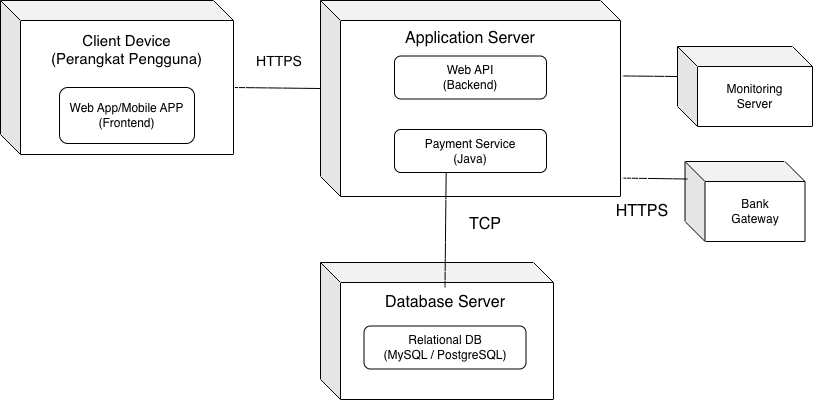

The diagram above was exported from draw.io. Its source (the exported page's mxGraphModel, read from the mxfile embedded in the PNG):
<mxGraphModel dx="1099" dy="882" grid="0" gridSize="10" guides="1" tooltips="1" connect="1" arrows="1" fold="1" page="0" pageScale="1" pageWidth="827" pageHeight="1169" math="0" shadow="0">
  <root>
    <mxCell id="0" />
    <mxCell id="1" parent="0" />
    <mxCell id="yLdJUk9iSMqq_VAy5Kz7-1" parent="1" style="shape=cube;whiteSpace=wrap;html=1;boundedLbl=1;backgroundOutline=1;darkOpacity=0.05;darkOpacity2=0.1;direction=east;strokeColor=default;align=center;verticalAlign=middle;fontFamily=Helvetica;fontSize=12;fontColor=default;fillColor=default;" value="" vertex="1">
      <mxGeometry height="154" width="233" x="-151" y="-66" as="geometry" />
    </mxCell>
    <mxCell id="yLdJUk9iSMqq_VAy5Kz7-3" parent="1" style="text;html=1;whiteSpace=wrap;strokeColor=none;fillColor=none;align=center;verticalAlign=middle;rounded=0;fontSize=15;" value="Client Device (Perangkat Pengguna)" vertex="1">
      <mxGeometry height="27" width="167" x="-108" y="-31" as="geometry" />
    </mxCell>
    <mxCell id="yLdJUk9iSMqq_VAy5Kz7-4" parent="1" style="rounded=1;whiteSpace=wrap;html=1;roundedPerimeter=1;" value="Web App/Mobile APP&lt;div&gt;(Frontend)&lt;/div&gt;" vertex="1">
      <mxGeometry height="56" width="135" x="-92" y="21" as="geometry" />
    </mxCell>
    <mxCell id="yLdJUk9iSMqq_VAy5Kz7-5" parent="1" style="shape=cube;whiteSpace=wrap;html=1;boundedLbl=1;backgroundOutline=1;darkOpacity=0.05;darkOpacity2=0.1;" value="" vertex="1">
      <mxGeometry height="196" width="300" x="169" y="-66" as="geometry" />
    </mxCell>
    <mxCell id="1XQwvvhKtFwt7QsAkmsW-1" parent="1" style="rounded=1;whiteSpace=wrap;html=1;roundedPerimeter=1;" value="Web API&lt;div&gt;(Backend)&lt;/div&gt;" vertex="1">
      <mxGeometry height="43" width="152" x="243" y="-10.5" as="geometry" />
    </mxCell>
    <mxCell id="1XQwvvhKtFwt7QsAkmsW-2" parent="1" style="text;html=1;whiteSpace=wrap;strokeColor=none;fillColor=none;align=center;verticalAlign=middle;rounded=0;fontSize=16;" value="Application Server" vertex="1">
      <mxGeometry height="30" width="148" x="245" y="-43" as="geometry" />
    </mxCell>
    <mxCell id="1XQwvvhKtFwt7QsAkmsW-3" parent="1" style="rounded=1;whiteSpace=wrap;html=1;roundedPerimeter=1;" value="Payment Service&lt;div&gt;(Java)&lt;/div&gt;" vertex="1">
      <mxGeometry height="43" width="152" x="243" y="63" as="geometry" />
    </mxCell>
    <mxCell id="1XQwvvhKtFwt7QsAkmsW-4" parent="1" style="shape=cube;whiteSpace=wrap;html=1;boundedLbl=1;backgroundOutline=1;darkOpacity=0.05;darkOpacity2=0.1;" value="" vertex="1">
      <mxGeometry height="137" width="233" x="169" y="196" as="geometry" />
    </mxCell>
    <mxCell id="1XQwvvhKtFwt7QsAkmsW-5" parent="1" style="rounded=1;whiteSpace=wrap;html=1;roundedPerimeter=1;" value="Relational DB&lt;div&gt;(MySQL / PostgreSQL)&lt;/div&gt;" vertex="1">
      <mxGeometry height="43" width="162" x="212.5" y="259.5" as="geometry" />
    </mxCell>
    <mxCell id="1XQwvvhKtFwt7QsAkmsW-6" parent="1" style="text;html=1;whiteSpace=wrap;strokeColor=none;fillColor=none;align=center;verticalAlign=middle;rounded=0;fontSize=16;" value="Database Server" vertex="1">
      <mxGeometry height="30" width="132" x="227.5" y="221" as="geometry" />
    </mxCell>
    <mxCell id="1XQwvvhKtFwt7QsAkmsW-7" edge="1" parent="1" source="1XQwvvhKtFwt7QsAkmsW-6" style="endArrow=none;html=1;rounded=0;fontSize=12;defaultLabelBackgroundColor=page;labelPadding=0 4;startSize=8;endSize=8;curved=1;exitX=0.5;exitY=0;exitDx=0;exitDy=0;entryX=0.336;entryY=1.012;entryDx=0;entryDy=0;" target="1XQwvvhKtFwt7QsAkmsW-3" value="">
      <mxGeometry height="50" relative="1" width="50" as="geometry">
        <mxPoint x="175" y="133" as="sourcePoint" />
        <mxPoint x="293.5" y="133.5" as="targetPoint" />
      </mxGeometry>
    </mxCell>
    <mxCell id="1XQwvvhKtFwt7QsAkmsW-8" parent="1" style="text;html=1;whiteSpace=wrap;strokeColor=none;fillColor=none;align=center;verticalAlign=middle;rounded=0;fontSize=16;" value="TCP" vertex="1">
      <mxGeometry height="30" width="60" x="304" y="143" as="geometry" />
    </mxCell>
    <mxCell id="1XQwvvhKtFwt7QsAkmsW-9" edge="1" parent="1" source="yLdJUk9iSMqq_VAy5Kz7-1" style="endArrow=none;html=1;rounded=0;fontSize=12;defaultLabelBackgroundColor=page;labelPadding=0 4;startSize=8;endSize=8;curved=1;entryX=0;entryY=0.5;entryDx=0;entryDy=-10;entryPerimeter=0;exitX=1;exitY=0.5;exitDx=0;exitDy=10;exitPerimeter=0;" target="yLdJUk9iSMqq_VAy5Kz7-5" value="">
      <mxGeometry height="50" relative="1" width="50" as="geometry">
        <mxPoint x="175" y="133" as="sourcePoint" />
        <mxPoint x="225" y="83" as="targetPoint" />
      </mxGeometry>
    </mxCell>
    <mxCell id="1XQwvvhKtFwt7QsAkmsW-10" parent="1" style="text;html=1;whiteSpace=wrap;strokeColor=none;fillColor=none;align=center;verticalAlign=middle;rounded=0;fontSize=14;" value="HTTPS" vertex="1">
      <mxGeometry height="30" width="60" x="98" y="-20" as="geometry" />
    </mxCell>
    <mxCell id="1XQwvvhKtFwt7QsAkmsW-11" parent="1" style="shape=cube;whiteSpace=wrap;html=1;boundedLbl=1;backgroundOutline=1;darkOpacity=0.05;darkOpacity2=0.1;" value="Monitoring&lt;div&gt;Server&lt;/div&gt;" vertex="1">
      <mxGeometry height="80" width="135" x="526" y="-20" as="geometry" />
    </mxCell>
    <mxCell id="1XQwvvhKtFwt7QsAkmsW-12" parent="1" style="shape=cube;whiteSpace=wrap;html=1;boundedLbl=1;backgroundOutline=1;darkOpacity=0.05;darkOpacity2=0.1;" value="Bank&lt;div&gt;Gateway&lt;/div&gt;" vertex="1">
      <mxGeometry height="80" width="120" x="533.5" y="95" as="geometry" />
    </mxCell>
    <mxCell id="1XQwvvhKtFwt7QsAkmsW-13" edge="1" parent="1" source="yLdJUk9iSMqq_VAy5Kz7-5" style="endArrow=none;html=1;rounded=0;fontSize=12;defaultLabelBackgroundColor=page;labelPadding=0 4;startSize=8;endSize=8;curved=1;entryX=0;entryY=0.5;entryDx=0;entryDy=-10;entryPerimeter=0;exitX=1.007;exitY=0.385;exitDx=0;exitDy=0;exitPerimeter=0;" target="1XQwvvhKtFwt7QsAkmsW-11" value="">
      <mxGeometry height="50" relative="1" width="50" as="geometry">
        <mxPoint x="175" y="118" as="sourcePoint" />
        <mxPoint x="225" y="68" as="targetPoint" />
      </mxGeometry>
    </mxCell>
    <mxCell id="1XQwvvhKtFwt7QsAkmsW-14" edge="1" parent="1" source="yLdJUk9iSMqq_VAy5Kz7-5" style="endArrow=none;html=1;rounded=0;fontSize=12;defaultLabelBackgroundColor=page;labelPadding=0 4;startSize=8;endSize=8;curved=1;entryX=0.021;entryY=0.219;entryDx=0;entryDy=0;entryPerimeter=0;exitX=1.007;exitY=0.906;exitDx=0;exitDy=0;exitPerimeter=0;" target="1XQwvvhKtFwt7QsAkmsW-12" value="">
      <mxGeometry height="50" relative="1" width="50" as="geometry">
        <mxPoint x="175" y="118" as="sourcePoint" />
        <mxPoint x="225" y="68" as="targetPoint" />
      </mxGeometry>
    </mxCell>
    <mxCell id="1XQwvvhKtFwt7QsAkmsW-15" parent="1" style="text;html=1;whiteSpace=wrap;strokeColor=none;fillColor=none;align=center;verticalAlign=middle;rounded=0;fontSize=16;" value="HTTPS" vertex="1">
      <mxGeometry height="30" width="60" x="461" y="130" as="geometry" />
    </mxCell>
  </root>
</mxGraphModel>